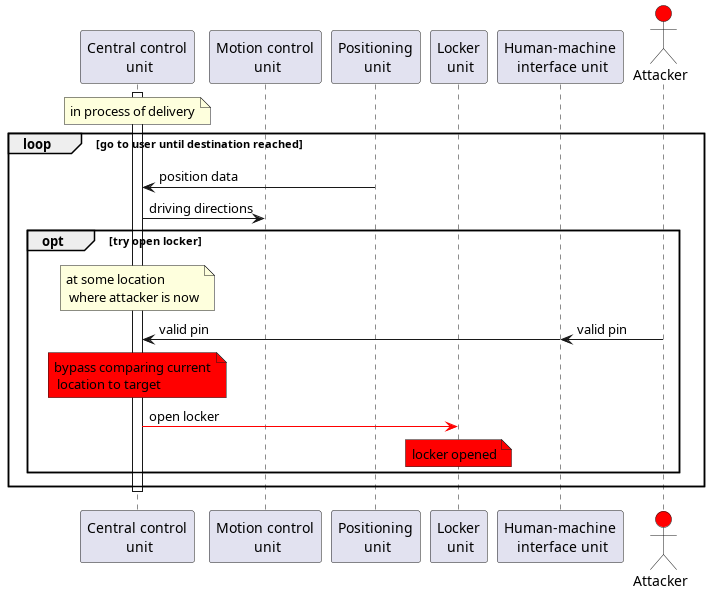

The diagram above was rendered by PlantUML. Its source (embedded in the PNG):
@startuml
!pragma teoz true
'autonumber

participant "Central control\n unit" as CCU
participant "Motion control\n unit" as MCU
participant "Positioning\n unit" as PU
participant "Locker\n unit" as LU
participant "Human-machine\n interface unit" as HMI

actor "Attacker" as Att #red

activate CCU
note over CCU: in process of delivery

loop go to user until destination reached

PU -> CCU: position data
CCU -> MCU: driving directions

opt try open locker
note over CCU: at some location\n where attacker is now
Att -> HMI: valid pin
&HMI -> CCU: valid pin
note over CCU #red: bypass comparing current\n location to target
CCU     -[#red]> LU:      open locker
note over LU #red: locker opened
end

deactivate CCU


@enduml